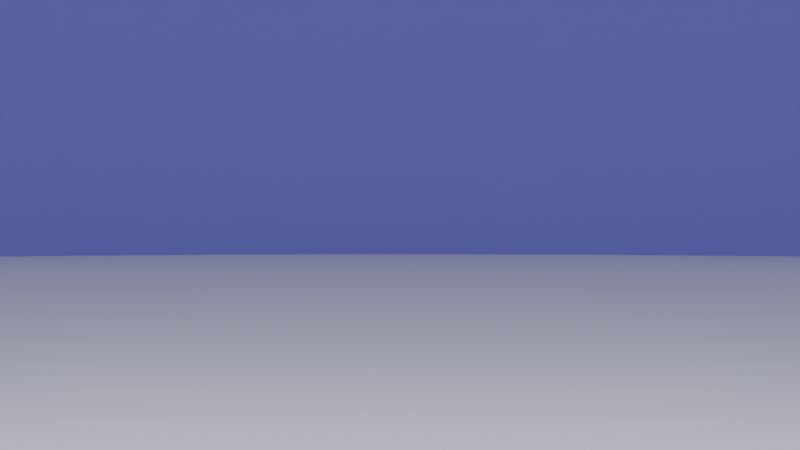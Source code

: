 # Source: backgroundtest.blend  (saved by Blender 4.3.34; exported with 4.5.12 LTS)
import bpy
from mathutils import Matrix  # noqa: F401  (used for matrix-valued properties, if any)

bpy.ops.wm.read_factory_settings(use_empty=True)
scene = bpy.context.scene
scene.name = 'Scene'

# ---- collections
col_collection = bpy.data.collections.new('Collection'); scene.collection.children.link(col_collection)

# ---- materials (node trees are filled in below, after node groups)
mat_material_001 = bpy.data.materials.new('Material.001')
mat_material = bpy.data.materials.new('Material')

# ---- node groups
ng_smooth_by_angle = bpy.data.node_groups.new('Smooth by Angle', 'GeometryNodeTree')
_s = ng_smooth_by_angle.interface.new_socket(name='Mesh', in_out='OUTPUT', socket_type='NodeSocketGeometry')
_s = ng_smooth_by_angle.interface.new_socket(name='Mesh', in_out='INPUT', socket_type='NodeSocketGeometry')
_s = ng_smooth_by_angle.interface.new_socket(name='Angle', in_out='INPUT', socket_type='NodeSocketFloat')
_s.subtype = 'ANGLE'
_s.default_value = 0.5236
_s.min_value = 0.0
_s.max_value = 3.142
_s.description = 'Maximum face angle for smooth edges'
_s = ng_smooth_by_angle.interface.new_socket(name='Ignore Sharpness', in_out='INPUT', socket_type='NodeSocketBool')
_s.force_non_field = True
ng_smooth_by_angle.description = 'Set the sharpness of mesh edges based on the angle between the neighboring faces'
ng_smooth_by_angle.is_modifier = True
_N = ng_smooth_by_angle.nodes; _L = ng_smooth_by_angle.links
n0 = _N.new('GeometryNodeSetShadeSmooth'); n0.name = 'Set Shade Smooth'; n0.location = (120, -80)
n0.domain = 'EDGE'
n1 = _N.new('GeometryNodeSetShadeSmooth'); n1.name = 'Set Shade Smooth.001'; n1.location = (300, -80)
n2 = _N.new('NodeGroupOutput'); n2.name = 'Group Output'; n2.location = (480, -80)
n3 = _N.new('GeometryNodeInputMeshEdgeAngle'); n3.name = 'Edge Angle'; n3.location = (-440, -240)
n4 = _N.new('NodeGroupInput'); n4.name = 'Group Input'; n4.location = (-80, -80)
n5 = _N.new('GeometryNodeInputEdgeSmooth'); n5.name = 'Is Edge Smooth'; n5.location = (-260, -120)
n6 = _N.new('GeometryNodeInputShadeSmooth'); n6.name = 'Is Shade Smooth'; n6.location = (-440, -397)
n7 = _N.new('FunctionNodeCompare'); n7.name = 'Compare'; n7.location = (-260, -260)
n7.operation = 'LESS_EQUAL'
n7.inputs[6].default_value = (0.0, 0.0, 0.0, 0.0)
n7.inputs[7].default_value = (0.0, 0.0, 0.0, 0.0)
n8 = _N.new('FunctionNodeBooleanMath'); n8.name = 'Boolean Math.001'; n8.location = (-80, -260)
n9 = _N.new('NodeGroupInput'); n9.name = 'Group Input.001'; n9.location = (-440, -329)
n10 = _N.new('NodeGroupInput'); n10.name = 'Group Input.002'; n10.location = (-259, -189)
n11 = _N.new('FunctionNodeBooleanMath'); n11.name = 'Boolean Math'; n11.location = (-80, -149)
n11.operation = 'OR'
n12 = _N.new('FunctionNodeBooleanMath'); n12.name = 'Boolean Math.002'; n12.location = (-260, -380)
n12.operation = 'OR'
n13 = _N.new('NodeGroupInput'); n13.name = 'Group Input.003'; n13.location = (-440, -460)
_L.new(n3.outputs[0], n7.inputs[0])
_L.new(n1.outputs[0], n2.inputs[0])
_L.new(n9.outputs[1], n7.inputs[1])
_L.new(n7.outputs[0], n8.inputs[0])
_L.new(n4.outputs[0], n0.inputs[0])
_L.new(n0.outputs[0], n1.inputs[0])
_L.new(n8.outputs[0], n0.inputs[2])
_L.new(n10.outputs[2], n11.inputs[1])
_L.new(n5.outputs[0], n11.inputs[0])
_L.new(n11.outputs[0], n0.inputs[1])
_L.new(n13.outputs[2], n12.inputs[1])
_L.new(n6.outputs[0], n12.inputs[0])
_L.new(n12.outputs[0], n8.inputs[1])
n2.is_active_output = True

# ---- material node trees
mat_material_001.use_nodes = True; mat_material_001.node_tree.nodes.clear()
_N = mat_material_001.node_tree.nodes; _L = mat_material_001.node_tree.links
n0 = _N.new('ShaderNodeBsdfPrincipled'); n0.name = 'Principled BSDF'; n0.location = (10, 300)
n1 = _N.new('ShaderNodeOutputMaterial'); n1.name = 'Material Output'; n1.location = (300, 300)
_L.new(n0.outputs[0], n1.inputs[0])
n1.is_active_output = True
mat_material.use_nodes = True; mat_material.node_tree.nodes.clear()
_N = mat_material.node_tree.nodes; _L = mat_material.node_tree.links
n0 = _N.new('ShaderNodeBsdfPrincipled'); n0.name = 'Principled BSDF'; n0.location = (10, 300)
n0.inputs[0].default_value = (0.3093, 0.2878, 0.8001, 1.0)
n1 = _N.new('ShaderNodeOutputMaterial'); n1.name = 'Material Output'; n1.location = (300, 300)
_L.new(n0.outputs[0], n1.inputs[0])
n1.is_active_output = True

# ---- world
world_world = bpy.data.worlds.new('World'); scene.world = world_world
world_world.use_nodes = True; world_world.node_tree.nodes.clear()
_N = world_world.node_tree.nodes; _L = world_world.node_tree.links
n0 = _N.new('ShaderNodeOutputWorld'); n0.name = 'World Output'; n0.location = (300, 300)
n1 = _N.new('ShaderNodeBackground'); n1.name = 'Background'; n1.location = (10, 300)
n1.inputs[0].default_value = (0.6211, 0.6211, 0.6211, 1.0)
_L.new(n1.outputs[0], n0.inputs[0])
n0.is_active_output = True
world_world.color = (0.05088, 0.05088, 0.05088)
world_world.use_sun_shadow = False
world_world.sun_shadow_jitter_overblur = 0.0

# ---- cameras
cam_camera = bpy.data.cameras.new('Camera')
cam_camera.clip_end = 100.0
cam_camera.ortho_scale = 7.314

# ---- lights
light_light_001 = bpy.data.lights.new('Light.001', 'POINT')
light_light_001.transmission_factor = 0.0
light_light_001.use_soft_falloff = False
light_light_001.energy = 1000.0
light_light_001.shadow_soft_size = 0.1
light_light_001.shadow_maximum_resolution = 0.006
light_light_001.use_absolute_resolution = True

# ---- meshes
me_cylinder = bpy.data.meshes.new('Cylinder')
me_cylinder.from_pydata([(6.519e-08, 1.355, 0.0), (6.519e-08, 20.0, 23.26), (0.2644, 1.329, 0.0), (3.902, 19.62, 23.26), (0.5186, 1.252, 0.0), (7.654, 18.48, 23.26), (0.7529, 1.127, 0.0), (11.11, 16.63, 23.26), (0.9582, 0.9582, 0.0), (14.14, 14.14, 23.26), (1.127, 0.7529, 0.0), (16.63, 11.11, 23.26), (1.252, 0.5186, 0.0), (18.48, 7.654, 23.26), (1.329, 0.2644, 0.0), (19.62, 3.902, 23.26), (1.355, -1.229e-07, 0.0), (20.0, -1.229e-07, 23.26), (1.329, -0.2644, 0.0), (19.62, -3.902, 23.26), (1.252, -0.5186, 0.0), (18.48, -7.654, 23.26), (1.127, -0.7529, 0.0), (16.63, -11.11, 23.26), (0.9582, -0.9582, 0.0), (14.14, -14.14, 23.26), (0.7529, -1.127, 0.0), (11.11, -16.63, 23.26), (0.5186, -1.252, 0.0), (7.654, -18.48, 23.26), (0.2644, -1.329, 0.0), (3.902, -19.62, 23.26), (6.519e-08, -1.355, 0.0), (6.519e-08, -20.0, 23.26), (-0.2644, -1.329, 0.0), (-3.902, -19.62, 23.26), (-0.5186, -1.252, 0.0), (-7.654, -18.48, 23.26), (-0.7529, -1.127, 0.0), (-11.11, -16.63, 23.26), (-0.9582, -0.9582, 0.0), (-14.14, -14.14, 23.26), (-1.127, -0.7529, 0.0), (-16.63, -11.11, 23.26), (-1.252, -0.5186, 0.0), (-18.48, -7.654, 23.26), (-1.329, -0.2644, 0.0), (-19.62, -3.902, 23.26), (-1.355, -1.229e-07, 0.0), (-20.0, -1.229e-07, 23.26), (-1.329, 0.2644, 0.0), (-19.62, 3.902, 23.26), (-1.252, 0.5186, 0.0), (-18.48, 7.654, 23.26), (-1.127, 0.7529, 0.0), (-16.63, 11.11, 23.26), (-0.9582, 0.9582, 0.0), (-14.14, 14.14, 23.26), (-0.7529, 1.127, 0.0), (-11.11, 16.63, 23.26), (-0.5186, 1.252, 0.0), (-7.654, 18.48, 23.26), (-0.2644, 1.329, 0.0), (-3.902, 19.62, 23.26), (6.519e-08, 20.0, 0.0), (3.902, 19.62, 0.0), (7.654, 18.48, 0.0), (11.11, 16.63, 0.0), (14.14, 14.14, 0.0), (16.63, 11.11, 0.0), (18.48, 7.654, 0.0), (19.62, 3.902, 0.0), (20.0, -1.229e-07, 0.0), (19.62, -3.902, 0.0), (18.48, -7.654, 0.0), (16.63, -11.11, 0.0), (14.14, -14.14, 0.0), (11.11, -16.63, 0.0), (7.654, -18.48, 0.0), (3.902, -19.62, 0.0), (6.519e-08, -20.0, 0.0), (-3.902, -19.62, 0.0), (-7.654, -18.48, 0.0), (-11.11, -16.63, 0.0), (-14.14, -14.14, 0.0), (-16.63, -11.11, 0.0), (-18.48, -7.654, 0.0), (-19.62, -3.902, 0.0), (-20.0, -1.229e-07, 0.0), (-19.62, 3.902, 0.0), (-18.48, 7.654, 0.0), (-16.63, 11.11, 0.0), (-14.14, 14.14, 0.0), (-11.11, 16.63, 0.0), (-7.654, 18.48, 0.0), (-3.902, 19.62, 0.0)], [], [(64, 1, 3, 65), (65, 3, 5, 66), (66, 5, 7, 67), (67, 7, 9, 68), (68, 9, 11, 69), (69, 11, 13, 70), (70, 13, 15, 71), (71, 15, 17, 72), (72, 17, 19, 73), (73, 19, 21, 74), (74, 21, 23, 75), (75, 23, 25, 76), (76, 25, 27, 77), (77, 27, 29, 78), (78, 29, 31, 79), (79, 31, 33, 80), (80, 33, 35, 81), (81, 35, 37, 82), (82, 37, 39, 83), (83, 39, 41, 84), (84, 41, 43, 85), (85, 43, 45, 86), (86, 45, 47, 87), (87, 47, 49, 88), (88, 49, 51, 89), (89, 51, 53, 90), (90, 53, 55, 91), (91, 55, 57, 92), (92, 57, 59, 93), (93, 59, 61, 94), (94, 61, 63, 95), (95, 63, 1, 64), (2, 0, 64, 65), (4, 2, 65, 66), (6, 4, 66, 67), (8, 6, 67, 68), (10, 8, 68, 69), (12, 10, 69, 70), (14, 12, 70, 71), (16, 14, 71, 72), (18, 16, 72, 73), (20, 18, 73, 74), (22, 20, 74, 75), (24, 22, 75, 76), (26, 24, 76, 77), (28, 26, 77, 78), (30, 28, 78, 79), (32, 30, 79, 80), (34, 32, 80, 81), (36, 34, 81, 82), (38, 36, 82, 83), (40, 38, 83, 84), (42, 40, 84, 85), (44, 42, 85, 86), (46, 44, 86, 87), (48, 46, 87, 88), (50, 48, 88, 89), (52, 50, 89, 90), (54, 52, 90, 91), (56, 54, 91, 92), (58, 56, 92, 93), (60, 58, 93, 94), (62, 60, 94, 95), (0, 62, 95, 64), (0, 2, 4, 6, 8, 10, 12, 14, 16, 18, 20, 22, 24, 26, 28, 30, 32, 34, 36, 38, 40, 42, 44, 46, 48, 50, 52, 54, 56, 58, 60, 62)])
me_cylinder.polygons.foreach_set('use_smooth', [True] * 65)
me_cylinder.polygons.foreach_set('material_index', [1, 1, 1, 1, 1, 1, 1, 1, 1, 1, 1, 1, 1, 1, 1, 1, 1, 1, 1, 1, 1, 1, 1, 1, 1, 1, 1, 1, 1, 1, 1, 1, 0, 0, 0, 0, 0, 0, 0, 0, 0, 0, 0, 0, 0, 0, 0, 0, 0, 0, 0, 0, 0, 0, 0, 0, 0, 0, 0, 0, 0, 0, 0, 0, 0])
_uv = me_cylinder.uv_layers.new(name='UVMap')
_uv.uv.foreach_set('vector', [1.0, 0.5, 1.0, 1.0, 0.9688, 1.0, 0.9688, 0.5, 0.9688, 0.5, 0.9688, 1.0, 0.9375, 1.0, 0.9375, 0.5, 0.9375, 0.5, 0.9375, 1.0, 0.9062, 1.0, 0.9062, 0.5, 0.9062, 0.5, 0.9062, 1.0, 0.875, 1.0, 0.875, 0.5, 0.875, 0.5, 0.875, 1.0, 0.8438, 1.0, 0.8438, 0.5, 0.8438, 0.5, 0.8438, 1.0, 0.8125, 1.0, 0.8125, 0.5, 0.8125, 0.5, 0.8125, 1.0, 0.7812, 1.0, 0.7812, 0.5, 0.7812, 0.5, 0.7812, 1.0, 0.75, 1.0, 0.75, 0.5, 0.75, 0.5, 0.75, 1.0, 0.7188, 1.0, 0.7188, 0.5, 0.7188, 0.5, 0.7188, 1.0, 0.6875, 1.0, 0.6875, 0.5, 0.6875, 0.5, 0.6875, 1.0, 0.6562, 1.0, 0.6562, 0.5, 0.6562, 0.5, 0.6562, 1.0, 0.625, 1.0, 0.625, 0.5, 0.625, 0.5, 0.625, 1.0, 0.5938, 1.0, 0.5938, 0.5, 0.5938, 0.5, 0.5938, 1.0, 0.5625, 1.0, 0.5625, 0.5, 0.5625, 0.5, 0.5625, 1.0, 0.5312, 1.0, 0.5312, 0.5, 0.5312, 0.5, 0.5312, 1.0, 0.5, 1.0, 0.5, 0.5, 0.5, 0.5, 0.5, 1.0, 0.4688, 1.0, 0.4688, 0.5, 0.4688, 0.5, 0.4688, 1.0, 0.4375, 1.0, 0.4375, 0.5, 0.4375, 0.5, 0.4375, 1.0, 0.4062, 1.0, 0.4062, 0.5, 0.4062, 0.5, 0.4062, 1.0, 0.375, 1.0, 0.375, 0.5, 0.375, 0.5, 0.375, 1.0, 0.3438, 1.0, 0.3438, 0.5, 0.3438, 0.5, 0.3438, 1.0, 0.3125, 1.0, 0.3125, 0.5, 0.3125, 0.5, 0.3125, 1.0, 0.2812, 1.0, 0.2812, 0.5, 0.2812, 0.5, 0.2812, 1.0, 0.25, 1.0, 0.25, 0.5, 0.25, 0.5, 0.25, 1.0, 0.2188, 1.0, 0.2188, 0.5, 0.2188, 0.5, 0.2188, 1.0, 0.1875, 1.0, 0.1875, 0.5, 0.1875, 0.5, 0.1875, 1.0, 0.1562, 1.0, 0.1562, 0.5, 0.1562, 0.5, 0.1562, 1.0, 0.125, 1.0, 0.125, 0.5, 0.125, 0.5, 0.125, 1.0, 0.09375, 1.0, 0.09375, 0.5, 0.09375, 0.5, 0.09375, 1.0, 0.0625, 1.0, 0.0625, 0.5, 0.0625, 0.5, 0.0625, 1.0, 0.03125, 1.0, 0.03125, 0.5, 0.03125, 0.5, 0.03125, 1.0, 0.0, 1.0, 0.0, 0.5, 0.7532, 0.2659, 0.75, 0.2663, 0.75, 0.49, 0.7968, 0.4854, 0.7562, 0.265, 0.7532, 0.2659, 0.7968, 0.4854, 0.8418, 0.4717, 0.759, 0.2635, 0.7562, 0.265, 0.8418, 0.4717, 0.8833, 0.4496, 0.7615, 0.2615, 0.759, 0.2635, 0.8833, 0.4496, 0.9197, 0.4197, 0.7635, 0.259, 0.7615, 0.2615, 0.9197, 0.4197, 0.9496, 0.3833, 0.765, 0.2562, 0.7635, 0.259, 0.9496, 0.3833, 0.9717, 0.3418, 0.7659, 0.2532, 0.765, 0.2562, 0.9717, 0.3418, 0.9854, 0.2968, 0.7663, 0.25, 0.7659, 0.2532, 0.9854, 0.2968, 0.99, 0.25, 0.7659, 0.2468, 0.7663, 0.25, 0.99, 0.25, 0.9854, 0.2032, 0.765, 0.2438, 0.7659, 0.2468, 0.9854, 0.2032, 0.9717, 0.1582, 0.7635, 0.241, 0.765, 0.2438, 0.9717, 0.1582, 0.9496, 0.1167, 0.7615, 0.2385, 0.7635, 0.241, 0.9496, 0.1167, 0.9197, 0.08029, 0.759, 0.2365, 0.7615, 0.2385, 0.9197, 0.08029, 0.8833, 0.05045, 0.7562, 0.235, 0.759, 0.2365, 0.8833, 0.05045, 0.8418, 0.02827, 0.7532, 0.2341, 0.7562, 0.235, 0.8418, 0.02827, 0.7968, 0.01461, 0.75, 0.2337, 0.7532, 0.2341, 0.7968, 0.01461, 0.75, 0.01, 0.7468, 0.2341, 0.75, 0.2337, 0.75, 0.01, 0.7032, 0.01461, 0.7438, 0.235, 0.7468, 0.2341, 0.7032, 0.01461, 0.6582, 0.02827, 0.741, 0.2365, 0.7438, 0.235, 0.6582, 0.02827, 0.6167, 0.05045, 0.7385, 0.2385, 0.741, 0.2365, 0.6167, 0.05045, 0.5803, 0.08029, 0.7365, 0.241, 0.7385, 0.2385, 0.5803, 0.08029, 0.5504, 0.1167, 0.735, 0.2438, 0.7365, 0.241, 0.5504, 0.1167, 0.5283, 0.1582, 0.7341, 0.2468, 0.735, 0.2438, 0.5283, 0.1582, 0.5146, 0.2032, 0.7337, 0.25, 0.7341, 0.2468, 0.5146, 0.2032, 0.51, 0.25, 0.7341, 0.2532, 0.7337, 0.25, 0.51, 0.25, 0.5146, 0.2968, 0.735, 0.2562, 0.7341, 0.2532, 0.5146, 0.2968, 0.5283, 0.3418, 0.7365, 0.259, 0.735, 0.2562, 0.5283, 0.3418, 0.5504, 0.3833, 0.7385, 0.2615, 0.7365, 0.259, 0.5504, 0.3833, 0.5803, 0.4197, 0.741, 0.2635, 0.7385, 0.2615, 0.5803, 0.4197, 0.6167, 0.4496, 0.7438, 0.265, 0.741, 0.2635, 0.6167, 0.4496, 0.6582, 0.4717, 0.7468, 0.2659, 0.7438, 0.265, 0.6582, 0.4717, 0.7032, 0.4854, 0.75, 0.2663, 0.7468, 0.2659, 0.7032, 0.4854, 0.75, 0.49, 0.75, 0.2663, 0.7532, 0.2659, 0.7562, 0.265, 0.759, 0.2635, 0.7615, 0.2615, 0.7635, 0.259, 0.765, 0.2562, 0.7659, 0.2532, 0.7663, 0.25, 0.7659, 0.2468, 0.765, 0.2438, 0.7635, 0.241, 0.7615, 0.2385, 0.759, 0.2365, 0.7562, 0.235, 0.7532, 0.2341, 0.75, 0.2337, 0.7468, 0.2341, 0.7438, 0.235, 0.741, 0.2365, 0.7385, 0.2385, 0.7365, 0.241, 0.735, 0.2438, 0.7341, 0.2468, 0.7337, 0.25, 0.7341, 0.2532, 0.735, 0.2562, 0.7365, 0.259, 0.7385, 0.2615, 0.741, 0.2635, 0.7438, 0.265, 0.7468, 0.2659])
me_cylinder.materials.append(mat_material_001)
me_cylinder.materials.append(mat_material)
me_cylinder.update()

# ---- objects
ob_camera = bpy.data.objects.new('Camera', cam_camera)
ob_cylinder = bpy.data.objects.new('Cylinder', me_cylinder)
ob_empty = bpy.data.objects.new('Empty', None)
ob_light_001 = bpy.data.objects.new('Light.001', light_light_001)

# ---- transforms, parenting, visibility, modifiers, constraints
ob_camera.location = (3.5, -3.3, 0.7)
ob_camera.lock_rotations_4d = False
ob_camera.empty_display_type = 'ARROWS'
ob_camera.color = (0.0, 0.0, 0.0, 0.0)
ob_camera.display_type = 'WIRE'
ob_camera.lineart.crease_threshold = 0.0
_c = ob_camera.constraints.new('TRACK_TO'); _c.name = 'Track To'
_c.target = ob_empty
ob_cylinder.location = (0.03472, 0.01339, 0.04872)
_m = ob_cylinder.modifiers.new('Smooth by Angle', 'NODES')
_m.node_group = ng_smooth_by_angle
_m.use_pin_to_last = True
_m.show_group_selector = False
ob_empty.location = (0.0, 0.0, 0.7)
ob_empty.empty_display_type = 'SPHERE'
ob_light_001.location = (4.0, -3.8, 3.6)
ob_light_001.rotation_euler = (0.6503, 0.05522, 1.866)
ob_light_001.lock_rotations_4d = False
ob_light_001.empty_display_type = 'ARROWS'
ob_light_001.color = (0.0, 0.0, 0.0, 0.0)
ob_light_001.lineart.crease_threshold = 0.0
_c = ob_light_001.constraints.new('TRACK_TO'); _c.name = 'Track To'
_c.target = ob_empty

# ---- collection membership
col_collection.objects.link(ob_camera)
col_collection.objects.link(ob_cylinder)
col_collection.objects.link(ob_empty)
col_collection.objects.link(ob_light_001)

# ---- scene / render settings (as saved in the file)
scene.camera = ob_camera
scene.frame_start = 1; scene.frame_end = 250; scene.frame_set(2)
scene.render.engine = 'CYCLES'
scene.cycles.samples = 50
bpy.context.view_layer.update()
